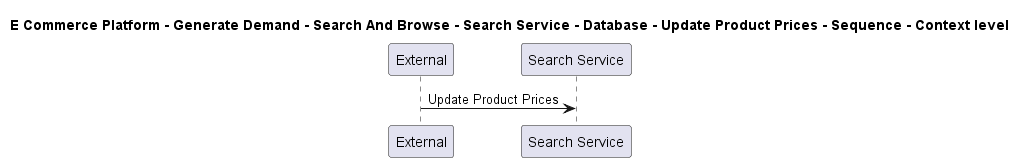

The diagram above was rendered by PlantUML. Its source (embedded in the PNG):
@startuml

title E Commerce Platform - Generate Demand - Search And Browse - Search Service - Database - Update Product Prices - Sequence - Context level

participant "External" as C4InterFlow.SoftwareSystems.ExternalSystem
participant "Search Service" as ECommercePlatform.GenerateDemand.SearchAndBrowse.SoftwareSystems.SearchService

C4InterFlow.SoftwareSystems.ExternalSystem -> ECommercePlatform.GenerateDemand.SearchAndBrowse.SoftwareSystems.SearchService : Update Product Prices


@enduml